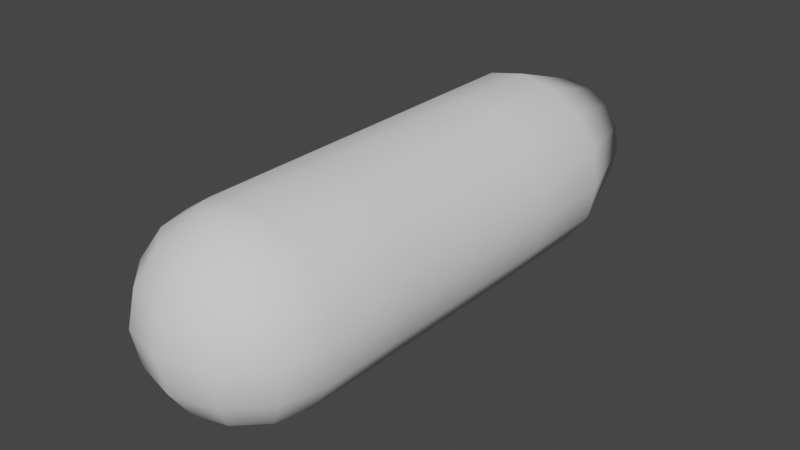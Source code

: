 # Source: GrubDummy.blend  (saved by Blender 2.91.10; exported with 4.5.12 LTS)
import bpy
from mathutils import Matrix  # noqa: F401  (used for matrix-valued properties, if any)

bpy.ops.wm.read_factory_settings(use_empty=True)
scene = bpy.context.scene
scene.name = 'Scene'

# ---- world
world_world = bpy.data.worlds.new('World'); scene.world = world_world
world_world.use_nodes = True; world_world.node_tree.nodes.clear()
_N = world_world.node_tree.nodes; _L = world_world.node_tree.links
n0 = _N.new('ShaderNodeOutputWorld'); n0.name = 'World Output'; n0.location = (300, 300)
n1 = _N.new('ShaderNodeBackground'); n1.name = 'Background'; n1.location = (10, 300)
n1.inputs[0].default_value = (0.05088, 0.05088, 0.05088, 1.0)
_L.new(n1.outputs[0], n0.inputs[0])
n0.is_active_output = True
world_world.color = (0.05088, 0.05088, 0.05088)
world_world.use_sun_shadow = False
world_world.sun_shadow_jitter_overblur = 0.0

# ---- meshes
me_grubdummy = bpy.data.meshes.new('GrubDummy')
me_grubdummy.from_pydata([(-2.153e-07, 1.667, -4.306), (-0.2554, 1.617, -4.306), (-0.4719, 1.472, -4.306), (-0.6166, 1.255, -4.306), (-0.6674, 1.0, -4.306), (-0.6166, 0.7446, -4.306), (-0.4719, 0.5281, -4.306), (-0.2554, 0.3834, -4.306), (-3.161e-07, 0.3326, -4.306), (0.2554, 0.3834, -4.306), (0.4719, 0.5281, -4.306), (0.6166, 0.7446, -4.306), (0.6674, 1.0, -4.306), (0.6166, 1.255, -4.306), (0.4719, 1.472, -4.306), (0.2554, 1.617, -4.306), (3.253e-07, 2.0, -0.3094), (5.935e-08, 2.0, -1.306), (-2.807e-08, 2.0, -2.306), (-1.155e-07, 2.0, -3.306), (-0.3827, 1.924, -3.306), (-0.3827, 1.924, -2.306), (-0.3827, 1.924, -1.306), (-0.3827, 1.924, -0.3094), (-0.7071, 1.707, -3.306), (-0.7071, 1.707, -2.306), (-0.7071, 1.707, -1.306), (-0.7071, 1.707, -0.3094), (-0.9239, 1.383, -3.306), (-0.9239, 1.383, -2.306), (-0.9239, 1.383, -1.306), (-0.9239, 1.383, -0.3094), (-1.0, 1.0, -3.306), (-1.0, 1.0, -2.306), (-1.0, 1.0, -1.306), (-1.0, 1.0, -0.3094), (-0.9239, 0.6173, -3.306), (-0.9239, 0.6173, -2.306), (-0.9239, 0.6173, -1.306), (-0.9239, 0.6173, -0.3094), (-0.7071, 0.2929, -3.306), (-0.7071, 0.2929, -2.306), (-0.7071, 0.2929, -1.306), (-0.7071, 0.2929, -0.3094), (-0.3827, 0.07612, -3.306), (-0.3827, 0.07612, -2.306), (-0.3827, 0.07612, -1.306), (-0.3827, 0.07612, -0.3094), (-2.665e-07, -2.869e-07, -3.306), (-1.791e-07, -1.676e-07, -2.306), (-9.165e-08, -4.843e-08, -1.306), (1.743e-07, 7.078e-08, -0.3094), (0.3827, 0.07612, -3.306), (0.3827, 0.07612, -2.306), (0.3827, 0.07612, -1.306), (0.3827, 0.07612, -0.3094), (0.7071, 0.2929, -3.306), (0.7071, 0.2929, -2.306), (0.7071, 0.2929, -1.306), (0.7071, 0.2929, -0.3094), (0.9239, 0.6173, -3.306), (0.9239, 0.6173, -2.306), (0.9239, 0.6173, -1.306), (0.9239, 0.6173, -0.3094), (1.0, 1.0, -3.306), (1.0, 1.0, -2.306), (1.0, 1.0, -1.306), (1.0, 1.0, -0.3094), (0.9239, 1.383, -3.306), (0.9239, 1.383, -2.306), (0.9239, 1.383, -1.306), (0.9239, 1.383, -0.3094), (0.7071, 1.707, -3.306), (0.7071, 1.707, -2.306), (0.7071, 1.707, -1.306), (0.7071, 1.707, -0.3094), (0.3827, 1.924, -3.306), (0.3827, 1.924, -2.306), (0.3827, 1.924, -1.306), (0.3827, 1.924, -0.3094), (2.957e-07, 1.707, 1.398), (3.147e-07, 0.6173, 1.614), (2.957e-07, 0.2929, 1.398), (2.674e-07, 0.07612, 1.073), (-0.1913, 1.924, 1.022), (-0.3536, 1.707, 1.303), (-0.4619, 1.383, 1.491), (-0.5, 1.0, 1.557), (-0.4619, 0.6173, 1.491), (-0.3536, 0.2929, 1.303), (-0.1913, 0.07612, 1.022), (3.647e-07, 2.0, 0.6906), (-0.3314, 1.924, 0.8819), (-0.6124, 1.707, 1.044), (-0.8001, 1.383, 1.153), (-0.866, 1.0, 1.191), (-0.8001, 0.6173, 1.153), (-0.6124, 0.2929, 1.044), (-0.3314, 0.07612, 0.8819), (-0.3827, 1.924, 0.6906), (-0.7071, 1.707, 0.6906), (-0.9239, 1.383, 0.6906), (-1.0, 1.0, 0.6906), (-0.9239, 0.6173, 0.6906), (-0.7071, 0.2929, 0.6906), (-0.3827, 0.07612, 0.6906), (0.3827, 1.924, 0.6906), (0.7071, 1.707, 0.6906), (0.9239, 1.383, 0.6906), (1.0, 1.0, 0.6906), (0.9239, 0.6173, 0.6906), (0.7071, 0.2929, 0.6874), (0.3827, 0.07612, 0.6874), (0.3314, 1.924, 0.8819), (0.6124, 1.707, 1.044), (0.8001, 1.383, 1.153), (0.866, 1.0, 1.191), (0.8001, 0.6173, 1.153), (0.6124, 0.2929, 1.044), (0.3314, 0.07612, 0.8819), (2.339e-07, 7.078e-08, 0.6906), (0.1913, 1.924, 1.022), (0.3536, 1.707, 1.303), (0.4619, 1.383, 1.491), (0.5, 1.0, 1.557), (0.4619, 0.6173, 1.491), (0.3536, 0.2929, 1.303), (0.1913, 0.07612, 1.022), (2.535e-07, 1.924, 1.073), (2.71e-07, 1.383, 1.614), (2.478e-07, 1.0, 1.691)], [], [(19, 0, 1, 20), (20, 1, 2, 24), (24, 2, 3, 28), (28, 3, 4, 32), (32, 4, 5, 36), (36, 5, 6, 40), (40, 6, 7, 44), (44, 7, 8, 48), (48, 8, 9, 52), (52, 9, 10, 56), (56, 10, 11, 60), (60, 11, 12, 64), (64, 12, 13, 68), (68, 13, 14, 72), (1, 0, 15, 14, 13, 12, 11, 10, 9, 8, 7, 6, 5, 4, 3, 2), (72, 14, 15, 76), (76, 15, 0, 19), (106, 79, 16, 91), (79, 78, 17, 16), (78, 77, 18, 17), (77, 76, 19, 18), (107, 75, 79, 106), (75, 74, 78, 79), (74, 73, 77, 78), (73, 72, 76, 77), (108, 71, 75, 107), (71, 70, 74, 75), (70, 69, 73, 74), (69, 68, 72, 73), (109, 67, 71, 108), (67, 66, 70, 71), (66, 65, 69, 70), (65, 64, 68, 69), (110, 63, 67, 109), (63, 62, 66, 67), (62, 61, 65, 66), (61, 60, 64, 65), (111, 59, 63, 110), (59, 58, 62, 63), (58, 57, 61, 62), (57, 56, 60, 61), (112, 55, 59, 111), (55, 54, 58, 59), (54, 53, 57, 58), (53, 52, 56, 57), (120, 51, 55, 112), (51, 50, 54, 55), (50, 49, 53, 54), (49, 48, 52, 53), (105, 47, 51, 120), (47, 46, 50, 51), (46, 45, 49, 50), (45, 44, 48, 49), (104, 43, 47, 105), (43, 42, 46, 47), (42, 41, 45, 46), (41, 40, 44, 45), (103, 39, 43, 104), (39, 38, 42, 43), (38, 37, 41, 42), (37, 36, 40, 41), (102, 35, 39, 103), (35, 34, 38, 39), (34, 33, 37, 38), (33, 32, 36, 37), (101, 31, 35, 102), (31, 30, 34, 35), (30, 29, 33, 34), (29, 28, 32, 33), (100, 27, 31, 101), (27, 26, 30, 31), (26, 25, 29, 30), (25, 24, 28, 29), (99, 23, 27, 100), (23, 22, 26, 27), (22, 21, 25, 26), (21, 20, 24, 25), (91, 16, 23, 99), (16, 17, 22, 23), (17, 18, 21, 22), (18, 19, 20, 21), (83, 82, 89, 90), (81, 130, 87, 88), (129, 80, 85, 86), (128, 91, 84), (120, 83, 90), (82, 81, 88, 89), (130, 129, 86, 87), (80, 128, 84, 85), (120, 90, 98), (89, 88, 96, 97), (87, 86, 94, 95), (85, 84, 92, 93), (90, 89, 97, 98), (88, 87, 95, 96), (86, 85, 93, 94), (84, 91, 92), (95, 94, 101, 102), (93, 92, 99, 100), (98, 97, 104, 105), (96, 95, 102, 103), (94, 93, 100, 101), (92, 91, 99), (120, 98, 105), (97, 96, 103, 104), (111, 110, 117, 118), (109, 108, 115, 116), (107, 106, 113, 114), (112, 111, 118, 119), (110, 109, 116, 117), (108, 107, 114, 115), (106, 91, 113), (120, 112, 119), (119, 118, 126, 127), (117, 116, 124, 125), (115, 114, 122, 123), (113, 91, 121), (120, 119, 127), (118, 117, 125, 126), (116, 115, 123, 124), (114, 113, 121, 122), (125, 124, 130, 81), (123, 122, 80, 129), (121, 91, 128), (120, 127, 83), (126, 125, 81, 82), (124, 123, 129, 130), (122, 121, 128, 80), (127, 126, 82, 83)])
me_grubdummy.polygons.foreach_set('use_smooth', [True] * 129)
_uv = me_grubdummy.uv_layers.new(name='UVMap')
_uv.uv.foreach_set('vector', [1.0, 0.9, 1.0, 1.0, 0.9375, 1.0, 0.9375, 0.9, 0.9375, 0.9, 0.9375, 1.0, 0.875, 1.0, 0.875, 0.9, 0.875, 0.9, 0.875, 1.0, 0.8125, 1.0, 0.8125, 0.9, 0.8125, 0.9, 0.8125, 1.0, 0.75, 1.0, 0.75, 0.9, 0.75, 0.9, 0.75, 1.0, 0.6875, 1.0, 0.6875, 0.9, 0.6875, 0.9, 0.6875, 1.0, 0.625, 1.0, 0.625, 0.9, 0.625, 0.9, 0.625, 1.0, 0.5625, 1.0, 0.5625, 0.9, 0.5625, 0.9, 0.5625, 1.0, 0.5, 1.0, 0.5, 0.9, 0.5, 0.9, 0.5, 1.0, 0.4375, 1.0, 0.4375, 0.9, 0.4375, 0.9, 0.4375, 1.0, 0.375, 1.0, 0.375, 0.9, 0.375, 0.9, 0.375, 1.0, 0.3125, 1.0, 0.3125, 0.9, 0.3125, 0.9, 0.3125, 1.0, 0.25, 1.0, 0.25, 0.9, 0.25, 0.9, 0.25, 1.0, 0.1875, 1.0, 0.1875, 0.9, 0.1875, 0.9, 0.1875, 1.0, 0.125, 1.0, 0.125, 0.9, 0.3418, 0.4717, 0.25, 0.49, 0.1582, 0.4717, 0.08029, 0.4197, 0.02827, 0.3418, 0.01, 0.25, 0.02827, 0.1582, 0.08029, 0.08029, 0.1582, 0.02827, 0.25, 0.01, 0.3418, 0.02827, 0.4197, 0.08029, 0.4717, 0.1582, 0.49, 0.25, 0.4717, 0.3418, 0.4197, 0.4197, 0.125, 0.9, 0.125, 1.0, 0.0625, 1.0, 0.0625, 0.9, 0.0625, 0.9, 0.0625, 1.0, 0.0, 1.0, 0.0, 0.9, 0.0625, 0.5, 0.0625, 0.6, 0.0, 0.6, 0.0, 0.5, 0.0625, 0.6, 0.0625, 0.7, 0.0, 0.7, 0.0, 0.6, 0.0625, 0.7, 0.0625, 0.8, 0.0, 0.8, 0.0, 0.7, 0.0625, 0.8, 0.0625, 0.9, 0.0, 0.9, 0.0, 0.8, 0.125, 0.5, 0.125, 0.6, 0.0625, 0.6, 0.0625, 0.5, 0.125, 0.6, 0.125, 0.7, 0.0625, 0.7, 0.0625, 0.6, 0.125, 0.7, 0.125, 0.8, 0.0625, 0.8, 0.0625, 0.7, 0.125, 0.8, 0.125, 0.9, 0.0625, 0.9, 0.0625, 0.8, 0.1875, 0.5, 0.1875, 0.6, 0.125, 0.6, 0.125, 0.5, 0.1875, 0.6, 0.1875, 0.7, 0.125, 0.7, 0.125, 0.6, 0.1875, 0.7, 0.1875, 0.8, 0.125, 0.8, 0.125, 0.7, 0.1875, 0.8, 0.1875, 0.9, 0.125, 0.9, 0.125, 0.8, 0.25, 0.5, 0.25, 0.6, 0.1875, 0.6, 0.1875, 0.5, 0.25, 0.6, 0.25, 0.7, 0.1875, 0.7, 0.1875, 0.6, 0.25, 0.7, 0.25, 0.8, 0.1875, 0.8, 0.1875, 0.7, 0.25, 0.8, 0.25, 0.9, 0.1875, 0.9, 0.1875, 0.8, 0.3125, 0.5, 0.3125, 0.6, 0.25, 0.6, 0.25, 0.5, 0.3125, 0.6, 0.3125, 0.7, 0.25, 0.7, 0.25, 0.6, 0.3125, 0.7, 0.3125, 0.8, 0.25, 0.8, 0.25, 0.7, 0.3125, 0.8, 0.3125, 0.9, 0.25, 0.9, 0.25, 0.8, 0.375, 0.5, 0.375, 0.6, 0.3125, 0.6, 0.3125, 0.5, 0.375, 0.6, 0.375, 0.7, 0.3125, 0.7, 0.3125, 0.6, 0.375, 0.7, 0.375, 0.8, 0.3125, 0.8, 0.3125, 0.7, 0.375, 0.8, 0.375, 0.9, 0.3125, 0.9, 0.3125, 0.8, 0.4375, 0.5, 0.4375, 0.6, 0.375, 0.6, 0.375, 0.5, 0.4375, 0.6, 0.4375, 0.7, 0.375, 0.7, 0.375, 0.6, 0.4375, 0.7, 0.4375, 0.8, 0.375, 0.8, 0.375, 0.7, 0.4375, 0.8, 0.4375, 0.9, 0.375, 0.9, 0.375, 0.8, 0.5, 0.5, 0.5, 0.6, 0.4375, 0.6, 0.4375, 0.5, 0.5, 0.6, 0.5, 0.7, 0.4375, 0.7, 0.4375, 0.6, 0.5, 0.7, 0.5, 0.8, 0.4375, 0.8, 0.4375, 0.7, 0.5, 0.8, 0.5, 0.9, 0.4375, 0.9, 0.4375, 0.8, 0.5625, 0.5, 0.5625, 0.6, 0.5, 0.6, 0.5, 0.5, 0.5625, 0.6, 0.5625, 0.7, 0.5, 0.7, 0.5, 0.6, 0.5625, 0.7, 0.5625, 0.8, 0.5, 0.8, 0.5, 0.7, 0.5625, 0.8, 0.5625, 0.9, 0.5, 0.9, 0.5, 0.8, 0.625, 0.5, 0.625, 0.6, 0.5625, 0.6, 0.5625, 0.5, 0.625, 0.6, 0.625, 0.7, 0.5625, 0.7, 0.5625, 0.6, 0.625, 0.7, 0.625, 0.8, 0.5625, 0.8, 0.5625, 0.7, 0.625, 0.8, 0.625, 0.9, 0.5625, 0.9, 0.5625, 0.8, 0.6875, 0.5, 0.6875, 0.6, 0.625, 0.6, 0.625, 0.5, 0.6875, 0.6, 0.6875, 0.7, 0.625, 0.7, 0.625, 0.6, 0.6875, 0.7, 0.6875, 0.8, 0.625, 0.8, 0.625, 0.7, 0.6875, 0.8, 0.6875, 0.9, 0.625, 0.9, 0.625, 0.8, 0.75, 0.5, 0.75, 0.6, 0.6875, 0.6, 0.6875, 0.5, 0.75, 0.6, 0.75, 0.7, 0.6875, 0.7, 0.6875, 0.6, 0.75, 0.7, 0.75, 0.8, 0.6875, 0.8, 0.6875, 0.7, 0.75, 0.8, 0.75, 0.9, 0.6875, 0.9, 0.6875, 0.8, 0.8125, 0.5, 0.8125, 0.6, 0.75, 0.6, 0.75, 0.5, 0.8125, 0.6, 0.8125, 0.7, 0.75, 0.7, 0.75, 0.6, 0.8125, 0.7, 0.8125, 0.8, 0.75, 0.8, 0.75, 0.7, 0.8125, 0.8, 0.8125, 0.9, 0.75, 0.9, 0.75, 0.8, 0.875, 0.5, 0.875, 0.6, 0.8125, 0.6, 0.8125, 0.5, 0.875, 0.6, 0.875, 0.7, 0.8125, 0.7, 0.8125, 0.6, 0.875, 0.7, 0.875, 0.8, 0.8125, 0.8, 0.8125, 0.7, 0.875, 0.8, 0.875, 0.9, 0.8125, 0.9, 0.8125, 0.8, 0.9375, 0.5, 0.9375, 0.6, 0.875, 0.6, 0.875, 0.5, 0.9375, 0.6, 0.9375, 0.7, 0.875, 0.7, 0.875, 0.6, 0.9375, 0.7, 0.9375, 0.8, 0.875, 0.8, 0.875, 0.7, 0.9375, 0.8, 0.9375, 0.9, 0.875, 0.9, 0.875, 0.8, 1.0, 0.5, 1.0, 0.6, 0.9375, 0.6, 0.9375, 0.5, 1.0, 0.6, 1.0, 0.7, 0.9375, 0.7, 0.9375, 0.6, 1.0, 0.7, 1.0, 0.8, 0.9375, 0.8, 0.9375, 0.7, 1.0, 0.8, 1.0, 0.9, 0.9375, 0.9, 0.9375, 0.8, 0.7524, 0.02109, 0.7524, 0.07445, 0.6653, 0.07445, 0.7053, 0.02109, 0.7524, 0.1543, 0.7524, 0.2485, 0.6293, 0.2485, 0.6386, 0.1543, 0.7524, 0.3428, 0.7524, 0.4226, 0.6653, 0.4226, 0.6386, 0.3428, 0.7524, 0.476, 0.7524, 0.4947, 0.7053, 0.476, 0.7524, 0.002345, 0.7524, 0.02109, 0.7053, 0.02109, 0.7524, 0.07445, 0.7524, 0.1543, 0.6386, 0.1543, 0.6653, 0.07445, 0.7524, 0.2485, 0.7524, 0.3428, 0.6386, 0.3428, 0.6293, 0.2485, 0.7524, 0.4226, 0.7524, 0.476, 0.7053, 0.476, 0.6653, 0.4226, 0.7524, 0.002345, 0.7053, 0.02109, 0.6708, 0.02109, 0.6653, 0.07445, 0.6386, 0.1543, 0.5554, 0.1543, 0.6016, 0.07445, 0.6293, 0.2485, 0.6386, 0.3428, 0.5554, 0.3428, 0.5391, 0.2485, 0.6653, 0.4226, 0.7053, 0.476, 0.6708, 0.476, 0.6016, 0.4226, 0.7053, 0.02109, 0.6653, 0.07445, 0.6016, 0.07445, 0.6708, 0.02109, 0.6386, 0.1543, 0.6293, 0.2485, 0.5391, 0.2485, 0.5554, 0.1543, 0.6386, 0.3428, 0.6653, 0.4226, 0.6016, 0.4226, 0.5554, 0.3428, 0.7053, 0.476, 0.7524, 0.4947, 0.6708, 0.476, 0.5391, 0.2485, 0.5554, 0.3428, 0.5249, 0.3428, 0.5062, 0.2485, 0.6016, 0.4226, 0.6708, 0.476, 0.6581, 0.476, 0.5783, 0.4226, 0.6708, 0.02109, 0.6016, 0.07445, 0.5783, 0.07445, 0.6581, 0.02109, 0.5554, 0.1543, 0.5391, 0.2485, 0.5062, 0.2485, 0.5249, 0.1543, 0.5554, 0.3428, 0.6016, 0.4226, 0.5783, 0.4226, 0.5249, 0.3428, 0.6708, 0.476, 0.7524, 0.4947, 0.6581, 0.476, 0.7524, 0.002345, 0.6708, 0.02109, 0.6581, 0.02109, 0.6016, 0.07445, 0.5554, 0.1543, 0.5249, 0.1543, 0.5783, 0.07445, 0.9264, 0.07445, 0.9798, 0.1543, 0.9493, 0.1543, 0.9031, 0.07445, 0.9986, 0.2485, 0.9798, 0.3428, 0.9493, 0.3428, 0.9656, 0.2485, 0.9264, 0.4226, 0.8466, 0.476, 0.834, 0.476, 0.9031, 0.4226, 0.8466, 0.02109, 0.9264, 0.07445, 0.9031, 0.07445, 0.834, 0.02109, 0.9798, 0.1543, 0.9986, 0.2485, 0.9656, 0.2485, 0.9493, 0.1543, 0.9798, 0.3428, 0.9264, 0.4226, 0.9031, 0.4226, 0.9493, 0.3428, 0.8466, 0.476, 0.7524, 0.4947, 0.834, 0.476, 0.7524, 0.002345, 0.8466, 0.02109, 0.834, 0.02109, 0.834, 0.02109, 0.9031, 0.07445, 0.8394, 0.07445, 0.7995, 0.02109, 0.9493, 0.1543, 0.9656, 0.2485, 0.8755, 0.2485, 0.8661, 0.1543, 0.9493, 0.3428, 0.9031, 0.4226, 0.8394, 0.4226, 0.8661, 0.3428, 0.834, 0.476, 0.7524, 0.4947, 0.7995, 0.476, 0.7524, 0.002345, 0.834, 0.02109, 0.7995, 0.02109, 0.9031, 0.07445, 0.9493, 0.1543, 0.8661, 0.1543, 0.8394, 0.07445, 0.9656, 0.2485, 0.9493, 0.3428, 0.8661, 0.3428, 0.8755, 0.2485, 0.9031, 0.4226, 0.834, 0.476, 0.7995, 0.476, 0.8394, 0.4226, 0.8661, 0.1543, 0.8755, 0.2485, 0.7524, 0.2485, 0.7524, 0.1543, 0.8661, 0.3428, 0.8394, 0.4226, 0.7524, 0.4226, 0.7524, 0.3428, 0.7995, 0.476, 0.7524, 0.4947, 0.7524, 0.476, 0.7524, 0.002345, 0.7995, 0.02109, 0.7524, 0.02109, 0.8394, 0.07445, 0.8661, 0.1543, 0.7524, 0.1543, 0.7524, 0.07445, 0.8755, 0.2485, 0.8661, 0.3428, 0.7524, 0.3428, 0.7524, 0.2485, 0.8394, 0.4226, 0.7995, 0.476, 0.7524, 0.476, 0.7524, 0.4226, 0.7995, 0.02109, 0.8394, 0.07445, 0.7524, 0.07445, 0.7524, 0.02109])
me_grubdummy.use_remesh_fix_poles = True
me_grubdummy.use_remesh_preserve_attributes = False
me_grubdummy.use_mirror_vertex_groups = False
me_grubdummy.use_paint_bone_selection = False
me_grubdummy.use_paint_mask = True
me_grubdummy.update()
arm_armature_002 = bpy.data.armatures.new('Armature.002')  # bones are not reproduced

# ---- objects
ob_grubdummy = bpy.data.objects.new('GrubDummy', me_grubdummy)
ob_root = bpy.data.objects.new('Root', arm_armature_002)

# ---- transforms, parenting, visibility, modifiers, constraints
ob_grubdummy.parent = ob_root
ob_grubdummy.location = (0.0, 0.0, 0.0)
ob_grubdummy.rotation_euler = (1.571, 0.0, 0.0)
ob_grubdummy.lineart.crease_threshold = 0.0
_vg = ob_grubdummy.vertex_groups.new(name='Root')
for _i, _w in zip([31, 34, 35, 38, 39, 42, 43, 46, 47, 50, 51, 54, 55, 58, 59, 62, 63, 66, 67, 71, 83, 89, 90, 96, 97, 98, 102, 103, 104, 105, 109, 110, 111, 112, 117, 118, 119, 120, 126, 127], [0.03155, 0.005853, 0.09636, 0.05129, 0.2311, 0.0848, 0.5604, 0.1081, 0.7275, 0.1167, 0.7918, 0.1081, 0.7272, 0.08476, 0.56, 0.05124, 0.2307, 0.005793, 0.0962, 0.03142, 0.05984, 0.01029, 0.06622, 0.004661, 0.05078, 0.08712, 0.01277, 0.0584, 0.09916, 0.1283, 0.01246, 0.05802, 0.09863, 0.1279, 0.004333, 0.05045, 0.08664, 0.1378, 0.01016, 0.06607]): _vg.add([_i], _w, 'REPLACE')
_vg = ob_grubdummy.vertex_groups.new(name='Root.001')
for _i, _w in zip([16, 23, 27, 31, 35, 39, 43, 47, 51, 55, 59, 63, 67, 71, 75, 79, 80, 81, 82, 83, 84, 85, 86, 87, 88, 89, 90, 91, 92, 93, 94, 95, 96, 97, 98, 99, 100, 101, 102, 103, 104, 105, 106, 107, 108, 109, 110, 111, 112, 113, 114, 115, 116, 117, 118, 119, 120, 121, 122, 123, 124, 125, 126, 127, 128, 129, 130], [0.1418, 0.1418, 0.1416, 0.1408, 0.1386, 0.1331, 0.12, 0.09834, 0.08322, 0.09861, 0.1204, 0.1333, 0.1386, 0.1407, 0.1414, 0.1417, 0.9623, 0.9827, 0.961, 0.9141, 0.9087, 0.9511, 0.972, 0.978, 0.9714, 0.9495, 0.9047, 0.8278, 0.8802, 0.9125, 0.9299, 0.9353, 0.9288, 0.9097, 0.8746, 0.8284, 0.8293, 0.8296, 0.8292, 0.8271, 0.8233, 0.8194, 0.8266, 0.8277, 0.8291, 0.8293, 0.8279, 0.8239, 0.82, 0.8795, 0.9121, 0.9298, 0.9353, 0.929, 0.9101, 0.8753, 0.8192, 0.9084, 0.951, 0.972, 0.978, 0.9715, 0.9496, 0.9049, 0.9176, 0.983, 0.9888]): _vg.add([_i], _w, 'REPLACE')
_vg = ob_grubdummy.vertex_groups.new(name='Root.002')
for _i, _w in zip([16, 17, 22, 23, 26, 27, 30, 31, 34, 35, 38, 39, 42, 43, 46, 47, 51, 54, 55, 58, 59, 62, 63, 66, 67, 70, 71, 74, 75, 78, 79, 80, 84, 85, 91, 92, 93, 94, 95, 96, 97, 99, 100, 101, 102, 103, 104, 105, 106, 107, 108, 109, 110, 111, 112, 113, 114, 115, 116, 117, 118, 121, 122, 128], [0.7045, 0.1192, 0.1184, 0.7022, 0.1154, 0.6938, 0.109, 0.6726, 0.09684, 0.6216, 0.07577, 0.4978, 0.04196, 0.195, 0.004121, 0.07202, 0.02728, 0.00412, 0.07198, 0.04197, 0.195, 0.07579, 0.498, 0.09685, 0.6217, 0.1091, 0.6727, 0.1154, 0.6939, 0.1184, 0.7023, 0.008345, 0.07269, 0.0253, 0.1391, 0.09553, 0.06741, 0.0501, 0.02945, 0.01654, 0.00449, 0.1377, 0.1334, 0.1257, 0.1117, 0.08796, 0.05302, 0.01086, 0.1391, 0.1347, 0.1262, 0.1118, 0.08769, 0.05296, 0.01051, 0.09612, 0.06777, 0.05022, 0.02954, 0.01655, 0.004368, 0.07287, 0.02544, 0.06557]): _vg.add([_i], _w, 'REPLACE')
_vg = ob_grubdummy.vertex_groups.new(name='Root.003')
for _i, _w in zip([16, 17, 18, 21, 22, 23, 25, 26, 27, 29, 30, 31, 33, 34, 35, 37, 38, 39, 41, 42, 43, 45, 46, 47, 49, 50, 51, 53, 54, 55, 57, 58, 59, 61, 62, 63, 65, 66, 67, 69, 70, 71, 73, 74, 75, 77, 78, 79], [0.122, 0.7067, 0.1213, 0.1213, 0.7067, 0.1219, 0.1213, 0.7066, 0.1216, 0.1212, 0.7063, 0.1208, 0.1211, 0.7058, 0.1189, 0.121, 0.7048, 0.1143, 0.1208, 0.7032, 0.1032, 0.1206, 0.7014, 0.08463, 0.1205, 0.7004, 0.07155, 0.1206, 0.7014, 0.08465, 0.1208, 0.7032, 0.1032, 0.121, 0.7048, 0.1143, 0.1211, 0.7058, 0.1189, 0.1212, 0.7063, 0.1208, 0.1213, 0.7066, 0.1216, 0.1213, 0.7067, 0.122]): _vg.add([_i], _w, 'REPLACE')
_vg = ob_grubdummy.vertex_groups.new(name='Root.004')
for _i, _w in zip([17, 18, 19, 20, 21, 22, 24, 25, 26, 28, 29, 30, 32, 33, 34, 36, 37, 38, 40, 41, 42, 44, 45, 46, 48, 49, 50, 52, 53, 54, 56, 57, 58, 60, 61, 62, 64, 65, 66, 68, 69, 70, 72, 73, 74, 76, 77, 78], [0.1216, 0.7085, 0.1284, 0.1284, 0.7085, 0.1216, 0.1283, 0.7085, 0.1215, 0.1284, 0.7085, 0.1215, 0.1284, 0.7085, 0.1214, 0.1283, 0.7084, 0.1212, 0.1283, 0.7084, 0.121, 0.1283, 0.7084, 0.1206, 0.1284, 0.7084, 0.1205, 0.1283, 0.7084, 0.1206, 0.1283, 0.7084, 0.121, 0.1284, 0.7084, 0.1212, 0.1284, 0.7085, 0.1214, 0.1284, 0.7085, 0.1215, 0.1283, 0.7085, 0.1215, 0.1284, 0.7085, 0.1216]): _vg.add([_i], _w, 'REPLACE')
_vg = ob_grubdummy.vertex_groups.new(name='Root.005')
for _i, _w in zip([0, 1, 2, 3, 4, 5, 6, 7, 8, 9, 10, 11, 12, 13, 14, 15, 18, 19, 20, 21, 24, 25, 28, 29, 32, 33, 36, 37, 40, 41, 44, 45, 48, 49, 52, 53, 56, 57, 60, 61, 64, 65, 68, 69, 72, 73, 76, 77], [0.9708, 0.9711, 0.9734, 0.9711, 0.9708, 0.9712, 0.9736, 0.9712, 0.9708, 0.9711, 0.9734, 0.9711, 0.9708, 0.9712, 0.9736, 0.9712, 0.1449, 0.845, 0.8451, 0.1449, 0.8451, 0.1449, 0.8451, 0.1449, 0.845, 0.1449, 0.8451, 0.1449, 0.8452, 0.1449, 0.8451, 0.1449, 0.845, 0.1449, 0.8451, 0.1449, 0.8451, 0.1449, 0.8451, 0.1449, 0.845, 0.1449, 0.8451, 0.1449, 0.8452, 0.1449, 0.8451, 0.1449]): _vg.add([_i], _w, 'REPLACE')
_m = ob_grubdummy.modifiers.new('Armature', 'ARMATURE')
_m.object = ob_root
ob_root.location = (0.0, 0.0, 0.0)
ob_root.show_in_front = True
ob_root.lineart.crease_threshold = 0.0

# ---- collection membership
scene.collection.objects.link(ob_grubdummy)
scene.collection.objects.link(ob_root)

# ---- scene / render settings (as saved in the file)
scene.frame_start = 1; scene.frame_end = 250; scene.frame_set(0)
scene.render.engine = 'BLENDER_EEVEE_NEXT'
scene.cycles.use_denoising = False
scene.cycles.samples = 128
scene.cycles.sampling_pattern = 'TABULATED_SOBOL'
scene.cycles.use_adaptive_sampling = False
scene.cycles.use_light_tree = False
scene.view_settings.view_transform = 'Filmic'
bpy.context.view_layer.update()

# ---- added for rendering (the .blend has no active camera and no usable light): camera, sun
cam_auto = bpy.data.cameras.new('AutoCamera')
cam_auto.lens = 50.0
cam_auto.sensor_width = 36.0
cam_auto.clip_end = 1000.0
ob_auto_camera = bpy.data.objects.new('AutoCamera', cam_auto)
scene.collection.objects.link(ob_auto_camera)
ob_auto_camera.location = (6.13456, -6.05366, 5.90765)
ob_auto_camera.rotation_euler = (1.09748, -7.21219e-08, 0.694738)
scene.camera = ob_auto_camera
light_auto_sun = bpy.data.lights.new('AutoSun', 'SUN')
light_auto_sun.energy = 3.0
light_auto_sun.angle = 0.0523599
ob_auto_sun = bpy.data.objects.new('AutoSun', light_auto_sun)
scene.collection.objects.link(ob_auto_sun)
ob_auto_sun.rotation_euler = (0.872665, 0.174533, 0.523599)
bpy.context.view_layer.update()
